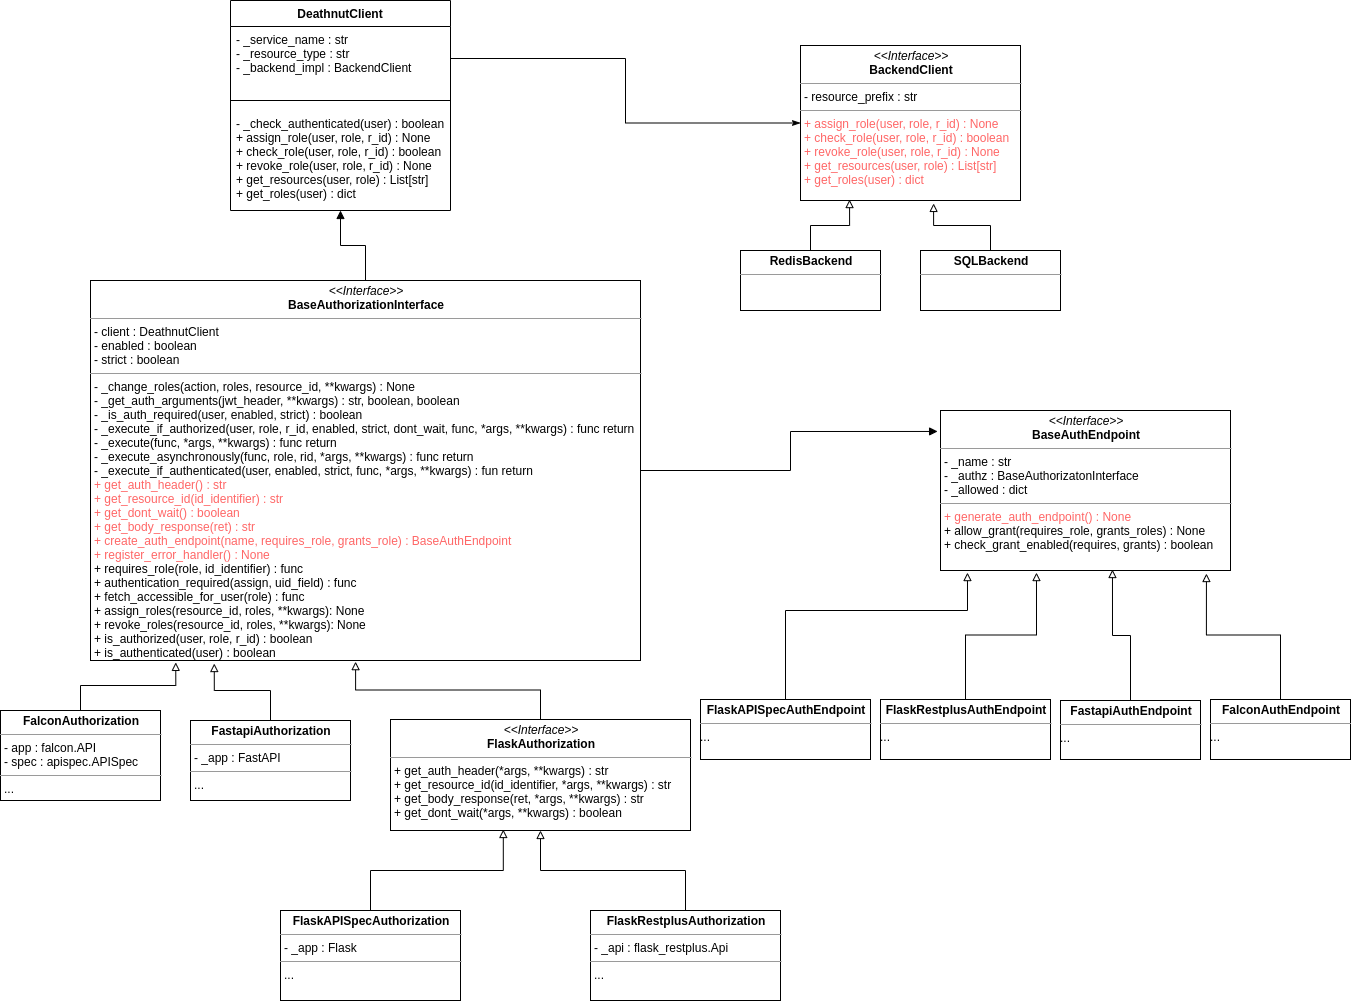

The diagram above was exported from draw.io. Its source (the exported page's mxGraphModel, read from the mxfile embedded in the PNG):
<mxGraphModel dx="1422" dy="782" grid="1" gridSize="10" guides="1" tooltips="1" connect="1" arrows="1" fold="1" page="1" pageScale="1" pageWidth="827" pageHeight="1169" math="0" shadow="0">
  <root>
    <mxCell id="WIyWlLk6GJQsqaUBKTNV-0" />
    <mxCell id="WIyWlLk6GJQsqaUBKTNV-1" parent="WIyWlLk6GJQsqaUBKTNV-0" />
    <mxCell id="jksLTzPTK40ObtkT78Yv-24" style="edgeStyle=orthogonalEdgeStyle;rounded=0;orthogonalLoop=1;jettySize=auto;html=1;entryX=0.155;entryY=1.005;entryDx=0;entryDy=0;entryPerimeter=0;endArrow=block;endFill=0;" edge="1" parent="WIyWlLk6GJQsqaUBKTNV-1" source="jksLTzPTK40ObtkT78Yv-10" target="jksLTzPTK40ObtkT78Yv-6">
      <mxGeometry relative="1" as="geometry" />
    </mxCell>
    <mxCell id="zkfFHV4jXpPFQw0GAbJ--0" value="DeathnutClient" style="swimlane;fontStyle=1;align=center;verticalAlign=top;childLayout=stackLayout;horizontal=1;startSize=26;horizontalStack=0;resizeParent=1;resizeLast=0;collapsible=1;marginBottom=0;rounded=0;shadow=0;strokeWidth=1;" parent="WIyWlLk6GJQsqaUBKTNV-1" vertex="1">
      <mxGeometry x="230" width="220" height="210" as="geometry">
        <mxRectangle x="230" y="140" width="160" height="26" as="alternateBounds" />
      </mxGeometry>
    </mxCell>
    <mxCell id="zkfFHV4jXpPFQw0GAbJ--1" value="- _service_name : str&#10;- _resource_type : str&#10;- _backend_impl : BackendClient" style="text;align=left;verticalAlign=top;spacingLeft=4;spacingRight=4;overflow=hidden;rotatable=0;points=[[0,0.5],[1,0.5]];portConstraint=eastwest;" parent="zkfFHV4jXpPFQw0GAbJ--0" vertex="1">
      <mxGeometry y="26" width="220" height="64" as="geometry" />
    </mxCell>
    <mxCell id="zkfFHV4jXpPFQw0GAbJ--4" value="" style="line;html=1;strokeWidth=1;align=left;verticalAlign=middle;spacingTop=-1;spacingLeft=3;spacingRight=3;rotatable=0;labelPosition=right;points=[];portConstraint=eastwest;" parent="zkfFHV4jXpPFQw0GAbJ--0" vertex="1">
      <mxGeometry y="90" width="220" height="20" as="geometry" />
    </mxCell>
    <mxCell id="zkfFHV4jXpPFQw0GAbJ--5" value="- _check_authenticated(user) : boolean&#10;+ assign_role(user, role, r_id) : None&#10;+ check_role(user, role, r_id) : boolean&#10;+ revoke_role(user, role, r_id) : None&#10;+ get_resources(user, role) : List[str]&#10;+ get_roles(user) : dict" style="text;align=left;verticalAlign=top;spacingLeft=4;spacingRight=4;overflow=hidden;rotatable=0;points=[[0,0.5],[1,0.5]];portConstraint=eastwest;" parent="zkfFHV4jXpPFQw0GAbJ--0" vertex="1">
      <mxGeometry y="110" width="220" height="100" as="geometry" />
    </mxCell>
    <mxCell id="jksLTzPTK40ObtkT78Yv-30" style="edgeStyle=orthogonalEdgeStyle;rounded=0;orthogonalLoop=1;jettySize=auto;html=1;entryX=-0.01;entryY=0.131;entryDx=0;entryDy=0;entryPerimeter=0;endArrow=block;endFill=1;" edge="1" parent="WIyWlLk6GJQsqaUBKTNV-1" source="jksLTzPTK40ObtkT78Yv-6" target="jksLTzPTK40ObtkT78Yv-29">
      <mxGeometry relative="1" as="geometry" />
    </mxCell>
    <mxCell id="jksLTzPTK40ObtkT78Yv-48" style="edgeStyle=orthogonalEdgeStyle;rounded=0;orthogonalLoop=1;jettySize=auto;html=1;entryX=0.5;entryY=1;entryDx=0;entryDy=0;endArrow=block;endFill=1;" edge="1" parent="WIyWlLk6GJQsqaUBKTNV-1" source="jksLTzPTK40ObtkT78Yv-6" target="zkfFHV4jXpPFQw0GAbJ--0">
      <mxGeometry relative="1" as="geometry" />
    </mxCell>
    <mxCell id="jksLTzPTK40ObtkT78Yv-6" value="&lt;p style=&quot;margin: 0px ; margin-top: 4px ; text-align: center&quot;&gt;&lt;i&gt;&amp;lt;&amp;lt;Interface&amp;gt;&amp;gt;&lt;/i&gt;&lt;br&gt;&lt;b&gt;BaseAuthorizationInterface&lt;/b&gt;&lt;/p&gt;&lt;hr size=&quot;1&quot;&gt;&lt;p style=&quot;margin: 0px ; margin-left: 4px&quot;&gt;- client : DeathnutClient&lt;br&gt;- enabled : boolean&lt;/p&gt;&lt;p style=&quot;margin: 0px ; margin-left: 4px&quot;&gt;- strict : boolean&lt;/p&gt;&lt;hr size=&quot;1&quot;&gt;&lt;p style=&quot;margin: 0px ; margin-left: 4px&quot;&gt;- _change_roles(action, roles, resource_id, **kwargs) : None&lt;/p&gt;&lt;p style=&quot;margin: 0px ; margin-left: 4px&quot;&gt;- _get_auth_arguments(jwt_header, **kwargs) : str, boolean, boolean&lt;/p&gt;&lt;p style=&quot;margin: 0px ; margin-left: 4px&quot;&gt;- _is_auth_required(user, enabled, strict) : boolean&lt;/p&gt;&lt;p style=&quot;margin: 0px ; margin-left: 4px&quot;&gt;- _execute_if_authorized(user, role, r_id, enabled, strict, dont_wait, func, *args, **kwargs) : func return&lt;/p&gt;&lt;p style=&quot;margin: 0px ; margin-left: 4px&quot;&gt;- _execute(func, *args, **kwargs) : func return&lt;/p&gt;&lt;p style=&quot;margin: 0px ; margin-left: 4px&quot;&gt;- _execute_asynchronously(func, role, rid, *args, **kwargs) : func return&lt;/p&gt;&lt;p style=&quot;margin: 0px ; margin-left: 4px&quot;&gt;- _execute_if_authenticated(user, enabled, strict, func, *args, **kwargs) : fun return&lt;/p&gt;&lt;p style=&quot;margin: 0px ; margin-left: 4px&quot;&gt;&lt;font color=&quot;#ff6666&quot;&gt;+ get_auth_header() : str&lt;br&gt;+ get_resource_id(id_identifier) : str&lt;/font&gt;&lt;/p&gt;&lt;p style=&quot;margin: 0px ; margin-left: 4px&quot;&gt;&lt;font color=&quot;#ff6666&quot;&gt;+ get_dont_wait() : boolean&lt;/font&gt;&lt;/p&gt;&lt;p style=&quot;margin: 0px ; margin-left: 4px&quot;&gt;&lt;font color=&quot;#ff6666&quot;&gt;+ get_body_response(ret) : str&lt;/font&gt;&lt;/p&gt;&lt;p style=&quot;margin: 0px ; margin-left: 4px&quot;&gt;&lt;font color=&quot;#ff6666&quot;&gt;+ create_auth_endpoint(name, requires_role, grants_role) : BaseAuthEndpoint&lt;/font&gt;&lt;/p&gt;&lt;p style=&quot;margin: 0px ; margin-left: 4px&quot;&gt;&lt;font color=&quot;#ff6666&quot;&gt;+ register_error_handler() : None&lt;/font&gt;&lt;/p&gt;&lt;p style=&quot;margin: 0px ; margin-left: 4px&quot;&gt;+ requires_role(role, id_identifier) : func&lt;/p&gt;&lt;p style=&quot;margin: 0px ; margin-left: 4px&quot;&gt;+ authentication_required(assign, uid_field) : func&lt;/p&gt;&lt;p style=&quot;margin: 0px ; margin-left: 4px&quot;&gt;+ fetch_accessible_for_user(role) : func&lt;/p&gt;&lt;p style=&quot;margin: 0px ; margin-left: 4px&quot;&gt;+ assign_roles(resource_id, roles, **kwargs): None&lt;/p&gt;&lt;p style=&quot;margin: 0px ; margin-left: 4px&quot;&gt;+ revoke_roles(resource_id, roles, **kwargs): None&lt;/p&gt;&lt;p style=&quot;margin: 0px ; margin-left: 4px&quot;&gt;+ is_authorized(user, role, r_id) : boolean&lt;/p&gt;&lt;p style=&quot;margin: 0px ; margin-left: 4px&quot;&gt;+ is_authenticated(user) : boolean&lt;/p&gt;&lt;p style=&quot;margin: 0px ; margin-left: 4px&quot;&gt;&lt;br&gt;&lt;/p&gt;" style="verticalAlign=top;align=left;overflow=fill;fontSize=12;fontFamily=Helvetica;html=1;" vertex="1" parent="WIyWlLk6GJQsqaUBKTNV-1">
      <mxGeometry x="90" y="280" width="550" height="380" as="geometry" />
    </mxCell>
    <mxCell id="jksLTzPTK40ObtkT78Yv-28" style="edgeStyle=orthogonalEdgeStyle;rounded=0;orthogonalLoop=1;jettySize=auto;html=1;entryX=0.376;entryY=0.991;entryDx=0;entryDy=0;entryPerimeter=0;endArrow=block;endFill=0;" edge="1" parent="WIyWlLk6GJQsqaUBKTNV-1" source="jksLTzPTK40ObtkT78Yv-8" target="jksLTzPTK40ObtkT78Yv-12">
      <mxGeometry relative="1" as="geometry" />
    </mxCell>
    <mxCell id="jksLTzPTK40ObtkT78Yv-8" value="&lt;p style=&quot;margin: 0px ; margin-top: 4px ; text-align: center&quot;&gt;&lt;b&gt;FlaskAPISpecAuthorization&lt;/b&gt;&lt;/p&gt;&lt;hr size=&quot;1&quot;&gt;&lt;p style=&quot;margin: 0px ; margin-left: 4px&quot;&gt;- _app : Flask&lt;/p&gt;&lt;hr size=&quot;1&quot;&gt;&lt;p style=&quot;margin: 0px ; margin-left: 4px&quot;&gt;...&lt;/p&gt;" style="verticalAlign=top;align=left;overflow=fill;fontSize=12;fontFamily=Helvetica;html=1;" vertex="1" parent="WIyWlLk6GJQsqaUBKTNV-1">
      <mxGeometry x="280" y="910" width="180" height="90" as="geometry" />
    </mxCell>
    <mxCell id="jksLTzPTK40ObtkT78Yv-26" style="edgeStyle=orthogonalEdgeStyle;rounded=0;orthogonalLoop=1;jettySize=auto;html=1;entryX=0.225;entryY=1.008;entryDx=0;entryDy=0;entryPerimeter=0;endArrow=block;endFill=0;" edge="1" parent="WIyWlLk6GJQsqaUBKTNV-1" source="jksLTzPTK40ObtkT78Yv-9" target="jksLTzPTK40ObtkT78Yv-6">
      <mxGeometry relative="1" as="geometry" />
    </mxCell>
    <mxCell id="jksLTzPTK40ObtkT78Yv-9" value="&lt;p style=&quot;margin: 0px ; margin-top: 4px ; text-align: center&quot;&gt;&lt;b&gt;FastapiAuthorization&lt;/b&gt;&lt;/p&gt;&lt;hr size=&quot;1&quot;&gt;&lt;p style=&quot;margin: 0px ; margin-left: 4px&quot;&gt;- _app : FastAPI&lt;/p&gt;&lt;hr size=&quot;1&quot;&gt;&lt;p style=&quot;margin: 0px ; margin-left: 4px&quot;&gt;...&lt;/p&gt;" style="verticalAlign=top;align=left;overflow=fill;fontSize=12;fontFamily=Helvetica;html=1;" vertex="1" parent="WIyWlLk6GJQsqaUBKTNV-1">
      <mxGeometry x="190" y="720" width="160" height="80" as="geometry" />
    </mxCell>
    <mxCell id="jksLTzPTK40ObtkT78Yv-10" value="&lt;p style=&quot;margin: 0px ; margin-top: 4px ; text-align: center&quot;&gt;&lt;b&gt;FalconAuthorization&lt;/b&gt;&lt;/p&gt;&lt;hr size=&quot;1&quot;&gt;&lt;p style=&quot;margin: 0px ; margin-left: 4px&quot;&gt;- app : falcon.API&lt;/p&gt;&lt;p style=&quot;margin: 0px ; margin-left: 4px&quot;&gt;- spec : apispec.APISpec&lt;/p&gt;&lt;hr size=&quot;1&quot;&gt;&lt;p style=&quot;margin: 0px ; margin-left: 4px&quot;&gt;...&lt;/p&gt;" style="verticalAlign=top;align=left;overflow=fill;fontSize=12;fontFamily=Helvetica;html=1;" vertex="1" parent="WIyWlLk6GJQsqaUBKTNV-1">
      <mxGeometry y="710" width="160" height="90" as="geometry" />
    </mxCell>
    <mxCell id="jksLTzPTK40ObtkT78Yv-27" style="edgeStyle=orthogonalEdgeStyle;rounded=0;orthogonalLoop=1;jettySize=auto;html=1;entryX=0.5;entryY=1;entryDx=0;entryDy=0;endArrow=block;endFill=0;" edge="1" parent="WIyWlLk6GJQsqaUBKTNV-1" source="jksLTzPTK40ObtkT78Yv-11" target="jksLTzPTK40ObtkT78Yv-12">
      <mxGeometry relative="1" as="geometry" />
    </mxCell>
    <mxCell id="jksLTzPTK40ObtkT78Yv-11" value="&lt;p style=&quot;margin: 0px ; margin-top: 4px ; text-align: center&quot;&gt;&lt;b&gt;FlaskRestplusAuthorization&lt;/b&gt;&lt;/p&gt;&lt;hr size=&quot;1&quot;&gt;&lt;p style=&quot;margin: 0px ; margin-left: 4px&quot;&gt;- _api : flask_restplus.Api&lt;/p&gt;&lt;hr size=&quot;1&quot;&gt;&lt;p style=&quot;margin: 0px ; margin-left: 4px&quot;&gt;...&lt;/p&gt;" style="verticalAlign=top;align=left;overflow=fill;fontSize=12;fontFamily=Helvetica;html=1;" vertex="1" parent="WIyWlLk6GJQsqaUBKTNV-1">
      <mxGeometry x="590" y="910" width="190" height="90" as="geometry" />
    </mxCell>
    <mxCell id="jksLTzPTK40ObtkT78Yv-23" style="edgeStyle=orthogonalEdgeStyle;rounded=0;orthogonalLoop=1;jettySize=auto;html=1;entryX=0.482;entryY=1.003;entryDx=0;entryDy=0;entryPerimeter=0;endArrow=block;endFill=0;" edge="1" parent="WIyWlLk6GJQsqaUBKTNV-1" source="jksLTzPTK40ObtkT78Yv-12" target="jksLTzPTK40ObtkT78Yv-6">
      <mxGeometry relative="1" as="geometry" />
    </mxCell>
    <mxCell id="jksLTzPTK40ObtkT78Yv-12" value="&lt;p style=&quot;margin: 0px ; margin-top: 4px ; text-align: center&quot;&gt;&lt;i&gt;&amp;lt;&amp;lt;Interface&amp;gt;&amp;gt;&lt;/i&gt;&lt;br&gt;&lt;b&gt;FlaskAuthorization&lt;/b&gt;&lt;/p&gt;&lt;hr size=&quot;1&quot;&gt;&lt;p style=&quot;margin: 0px ; margin-left: 4px&quot;&gt;+ get_auth_header(*args, **kwargs) : str&lt;br&gt;+ get_resource_id(id_identifier, *args, **kwargs) : str&lt;/p&gt;&lt;p style=&quot;margin: 0px ; margin-left: 4px&quot;&gt;+ get_body_response(ret, *args, **kwargs) : str&lt;/p&gt;&lt;p style=&quot;margin: 0px ; margin-left: 4px&quot;&gt;+ get_dont_wait(*args, **kwargs) : boolean&lt;/p&gt;" style="verticalAlign=top;align=left;overflow=fill;fontSize=12;fontFamily=Helvetica;html=1;" vertex="1" parent="WIyWlLk6GJQsqaUBKTNV-1">
      <mxGeometry x="390" y="719" width="300" height="111" as="geometry" />
    </mxCell>
    <mxCell id="jksLTzPTK40ObtkT78Yv-29" value="&lt;p style=&quot;margin: 0px ; margin-top: 4px ; text-align: center&quot;&gt;&lt;i&gt;&amp;lt;&amp;lt;Interface&amp;gt;&amp;gt;&lt;/i&gt;&lt;br&gt;&lt;b&gt;BaseAuthEndpoint&lt;/b&gt;&lt;/p&gt;&lt;hr size=&quot;1&quot;&gt;&lt;p style=&quot;margin: 0px ; margin-left: 4px&quot;&gt;- _name : str&lt;/p&gt;&lt;p style=&quot;margin: 0px ; margin-left: 4px&quot;&gt;- _authz : BaseAuthorizatonInterface&lt;/p&gt;&lt;p style=&quot;margin: 0px ; margin-left: 4px&quot;&gt;- _allowed : dict&lt;/p&gt;&lt;hr size=&quot;1&quot;&gt;&lt;p style=&quot;margin: 0px ; margin-left: 4px&quot;&gt;&lt;font color=&quot;#ff6666&quot;&gt;+ generate_auth_endpoint() : None&lt;/font&gt;&lt;/p&gt;&lt;p style=&quot;margin: 0px ; margin-left: 4px&quot;&gt;+ allow_grant(requires_role, grants_roles) : None&lt;/p&gt;&lt;p style=&quot;margin: 0px ; margin-left: 4px&quot;&gt;+ check_grant_enabled(requires, grants) : boolean&lt;/p&gt;" style="verticalAlign=top;align=left;overflow=fill;fontSize=12;fontFamily=Helvetica;html=1;" vertex="1" parent="WIyWlLk6GJQsqaUBKTNV-1">
      <mxGeometry x="940" y="410" width="290" height="160" as="geometry" />
    </mxCell>
    <mxCell id="jksLTzPTK40ObtkT78Yv-45" style="edgeStyle=orthogonalEdgeStyle;rounded=0;orthogonalLoop=1;jettySize=auto;html=1;entryX=0.093;entryY=1.013;entryDx=0;entryDy=0;entryPerimeter=0;endArrow=block;endFill=0;" edge="1" parent="WIyWlLk6GJQsqaUBKTNV-1" source="jksLTzPTK40ObtkT78Yv-31" target="jksLTzPTK40ObtkT78Yv-29">
      <mxGeometry relative="1" as="geometry">
        <Array as="points">
          <mxPoint x="785" y="610" />
          <mxPoint x="967" y="610" />
        </Array>
      </mxGeometry>
    </mxCell>
    <mxCell id="jksLTzPTK40ObtkT78Yv-31" value="&lt;p style=&quot;margin: 0px ; margin-top: 4px ; text-align: center&quot;&gt;&lt;b&gt;FlaskAPISpecAuthEndpoint&lt;/b&gt;&lt;/p&gt;&lt;hr size=&quot;1&quot;&gt;&lt;div style=&quot;height: 2px&quot;&gt;...&lt;/div&gt;" style="verticalAlign=top;align=left;overflow=fill;fontSize=12;fontFamily=Helvetica;html=1;" vertex="1" parent="WIyWlLk6GJQsqaUBKTNV-1">
      <mxGeometry x="700" y="699" width="170" height="60" as="geometry" />
    </mxCell>
    <mxCell id="jksLTzPTK40ObtkT78Yv-43" style="edgeStyle=orthogonalEdgeStyle;rounded=0;orthogonalLoop=1;jettySize=auto;html=1;endArrow=block;endFill=0;entryX=0.331;entryY=1.013;entryDx=0;entryDy=0;entryPerimeter=0;" edge="1" parent="WIyWlLk6GJQsqaUBKTNV-1" source="jksLTzPTK40ObtkT78Yv-32" target="jksLTzPTK40ObtkT78Yv-29">
      <mxGeometry relative="1" as="geometry">
        <mxPoint x="1050" y="620" as="targetPoint" />
      </mxGeometry>
    </mxCell>
    <mxCell id="jksLTzPTK40ObtkT78Yv-32" value="&lt;p style=&quot;margin: 0px ; margin-top: 4px ; text-align: center&quot;&gt;&lt;b&gt;FlaskRestplusAuthEndpoint&lt;/b&gt;&lt;/p&gt;&lt;hr size=&quot;1&quot;&gt;&lt;div style=&quot;height: 2px&quot;&gt;...&lt;/div&gt;" style="verticalAlign=top;align=left;overflow=fill;fontSize=12;fontFamily=Helvetica;html=1;" vertex="1" parent="WIyWlLk6GJQsqaUBKTNV-1">
      <mxGeometry x="880" y="699" width="170" height="60" as="geometry" />
    </mxCell>
    <mxCell id="jksLTzPTK40ObtkT78Yv-38" style="edgeStyle=orthogonalEdgeStyle;rounded=0;orthogonalLoop=1;jettySize=auto;html=1;entryX=0.593;entryY=0.994;entryDx=0;entryDy=0;entryPerimeter=0;endArrow=block;endFill=0;" edge="1" parent="WIyWlLk6GJQsqaUBKTNV-1" source="jksLTzPTK40ObtkT78Yv-33" target="jksLTzPTK40ObtkT78Yv-29">
      <mxGeometry relative="1" as="geometry" />
    </mxCell>
    <mxCell id="jksLTzPTK40ObtkT78Yv-33" value="&lt;p style=&quot;margin: 0px ; margin-top: 4px ; text-align: center&quot;&gt;&lt;b&gt;FastapiAuthEndpoint&lt;/b&gt;&lt;/p&gt;&lt;hr size=&quot;1&quot;&gt;&lt;div style=&quot;height: 2px&quot;&gt;...&lt;/div&gt;" style="verticalAlign=top;align=left;overflow=fill;fontSize=12;fontFamily=Helvetica;html=1;" vertex="1" parent="WIyWlLk6GJQsqaUBKTNV-1">
      <mxGeometry x="1060" y="700" width="140" height="59" as="geometry" />
    </mxCell>
    <mxCell id="jksLTzPTK40ObtkT78Yv-42" style="edgeStyle=orthogonalEdgeStyle;rounded=0;orthogonalLoop=1;jettySize=auto;html=1;entryX=0.917;entryY=1.019;entryDx=0;entryDy=0;entryPerimeter=0;endArrow=block;endFill=0;" edge="1" parent="WIyWlLk6GJQsqaUBKTNV-1" source="jksLTzPTK40ObtkT78Yv-34" target="jksLTzPTK40ObtkT78Yv-29">
      <mxGeometry relative="1" as="geometry" />
    </mxCell>
    <mxCell id="jksLTzPTK40ObtkT78Yv-34" value="&lt;p style=&quot;margin: 0px ; margin-top: 4px ; text-align: center&quot;&gt;&lt;b&gt;FalconAuthEndpoint&lt;/b&gt;&lt;/p&gt;&lt;hr size=&quot;1&quot;&gt;&lt;div style=&quot;height: 2px&quot;&gt;...&lt;/div&gt;" style="verticalAlign=top;align=left;overflow=fill;fontSize=12;fontFamily=Helvetica;html=1;" vertex="1" parent="WIyWlLk6GJQsqaUBKTNV-1">
      <mxGeometry x="1210" y="699" width="140" height="60" as="geometry" />
    </mxCell>
    <mxCell id="jksLTzPTK40ObtkT78Yv-51" style="edgeStyle=orthogonalEdgeStyle;rounded=0;orthogonalLoop=1;jettySize=auto;html=1;entryX=0.223;entryY=0.994;entryDx=0;entryDy=0;entryPerimeter=0;endArrow=block;endFill=0;" edge="1" parent="WIyWlLk6GJQsqaUBKTNV-1" source="jksLTzPTK40ObtkT78Yv-46" target="jksLTzPTK40ObtkT78Yv-49">
      <mxGeometry relative="1" as="geometry" />
    </mxCell>
    <mxCell id="jksLTzPTK40ObtkT78Yv-46" value="&lt;p style=&quot;margin: 0px ; margin-top: 4px ; text-align: center&quot;&gt;&lt;b&gt;RedisBackend&lt;/b&gt;&lt;/p&gt;&lt;hr size=&quot;1&quot;&gt;&lt;div style=&quot;height: 2px&quot;&gt;&lt;/div&gt;" style="verticalAlign=top;align=left;overflow=fill;fontSize=12;fontFamily=Helvetica;html=1;" vertex="1" parent="WIyWlLk6GJQsqaUBKTNV-1">
      <mxGeometry x="740" y="250" width="140" height="60" as="geometry" />
    </mxCell>
    <mxCell id="jksLTzPTK40ObtkT78Yv-52" style="edgeStyle=orthogonalEdgeStyle;rounded=0;orthogonalLoop=1;jettySize=auto;html=1;entryX=0.605;entryY=1.019;entryDx=0;entryDy=0;entryPerimeter=0;endArrow=block;endFill=0;" edge="1" parent="WIyWlLk6GJQsqaUBKTNV-1" source="jksLTzPTK40ObtkT78Yv-47" target="jksLTzPTK40ObtkT78Yv-49">
      <mxGeometry relative="1" as="geometry" />
    </mxCell>
    <mxCell id="jksLTzPTK40ObtkT78Yv-47" value="&lt;p style=&quot;margin: 0px ; margin-top: 4px ; text-align: center&quot;&gt;&lt;b&gt;SQLBackend&lt;/b&gt;&lt;/p&gt;&lt;hr size=&quot;1&quot;&gt;&lt;div style=&quot;height: 2px&quot;&gt;&lt;/div&gt;" style="verticalAlign=top;align=left;overflow=fill;fontSize=12;fontFamily=Helvetica;html=1;" vertex="1" parent="WIyWlLk6GJQsqaUBKTNV-1">
      <mxGeometry x="920" y="250" width="140" height="60" as="geometry" />
    </mxCell>
    <mxCell id="jksLTzPTK40ObtkT78Yv-49" value="&lt;p style=&quot;margin: 0px ; margin-top: 4px ; text-align: center&quot;&gt;&lt;i&gt;&amp;lt;&amp;lt;Interface&amp;gt;&amp;gt;&lt;/i&gt;&lt;br&gt;&lt;b&gt;BackendClient&lt;/b&gt;&lt;/p&gt;&lt;hr size=&quot;1&quot;&gt;&lt;p style=&quot;margin: 0px ; margin-left: 4px&quot;&gt;- resource_prefix : str&lt;/p&gt;&lt;hr size=&quot;1&quot;&gt;&lt;p style=&quot;margin: 0px ; margin-left: 4px&quot;&gt;&lt;font color=&quot;#ff6666&quot;&gt;+ assign_role(user, role, r_id) : None&lt;/font&gt;&lt;/p&gt;&lt;p style=&quot;margin: 0px ; margin-left: 4px&quot;&gt;&lt;font color=&quot;#ff6666&quot;&gt;+ check_role(user, role, r_id) : boolean&lt;/font&gt;&lt;/p&gt;&lt;p style=&quot;margin: 0px ; margin-left: 4px&quot;&gt;&lt;font color=&quot;#ff6666&quot;&gt;+ revoke_role(user, role, r_id) : None&lt;/font&gt;&lt;/p&gt;&lt;p style=&quot;margin: 0px ; margin-left: 4px&quot;&gt;&lt;font color=&quot;#ff6666&quot;&gt;+ get_resources(user, role) : List[str]&lt;/font&gt;&lt;/p&gt;&lt;p style=&quot;margin: 0px ; margin-left: 4px&quot;&gt;&lt;font color=&quot;#ff6666&quot;&gt;+ get_roles(user) : dict&lt;/font&gt;&lt;/p&gt;" style="verticalAlign=top;align=left;overflow=fill;fontSize=12;fontFamily=Helvetica;html=1;" vertex="1" parent="WIyWlLk6GJQsqaUBKTNV-1">
      <mxGeometry x="800" y="45" width="220" height="155" as="geometry" />
    </mxCell>
    <mxCell id="jksLTzPTK40ObtkT78Yv-59" style="edgeStyle=orthogonalEdgeStyle;rounded=0;orthogonalLoop=1;jettySize=auto;html=1;entryX=0;entryY=0.5;entryDx=0;entryDy=0;endArrow=classicThin;endFill=1;" edge="1" parent="WIyWlLk6GJQsqaUBKTNV-1" source="zkfFHV4jXpPFQw0GAbJ--1" target="jksLTzPTK40ObtkT78Yv-49">
      <mxGeometry relative="1" as="geometry" />
    </mxCell>
  </root>
</mxGraphModel>